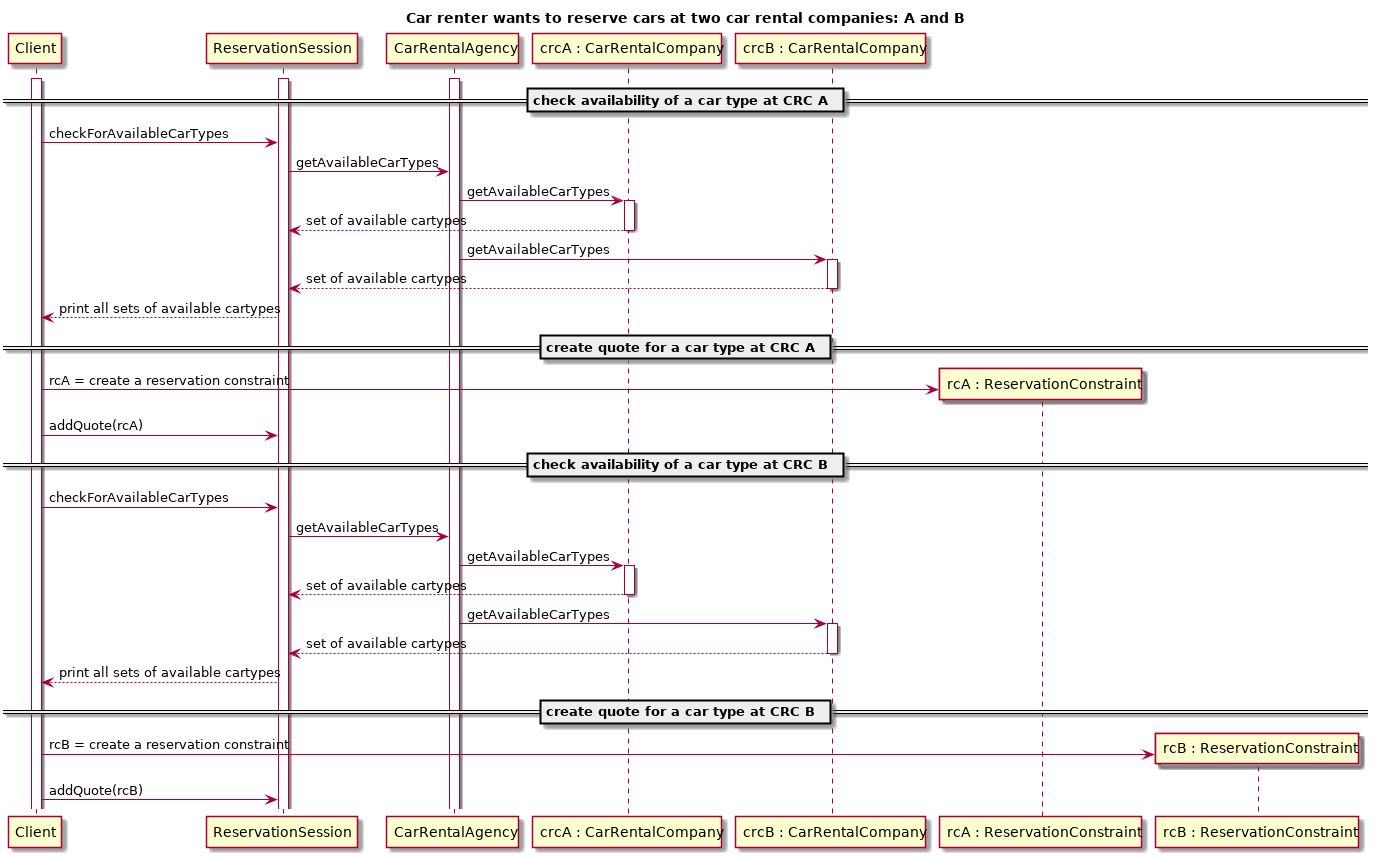

The diagram above was rendered by PlantUML. Its source (embedded in the PNG):
@startuml
title Car renter wants to reserve cars at two car rental companies: A and B

participant Client
participant ReservationSession
participant CarRentalAgency
participant "crcA : CarRentalCompany" as CarRentalCompanyA
participant "crcB : CarRentalCompany" as CarRentalCompanyB
participant "rcA : ReservationConstraint" as RCA
participant "rcB : ReservationConstraint" as RCB

activate Client
activate ReservationSession
activate CarRentalAgency

== check availability of a car type at CRC A ==
' cartype at company A
Client->ReservationSession: checkForAvailableCarTypes
ReservationSession->CarRentalAgency : getAvailableCarTypes

CarRentalAgency->CarRentalCompanyA : getAvailableCarTypes
activate CarRentalCompanyA
CarRentalCompanyA-->ReservationSession : set of available cartypes
deactivate CarRentalCompanyA
CarRentalAgency->CarRentalCompanyB : getAvailableCarTypes
activate CarRentalCompanyB
CarRentalCompanyB-->ReservationSession : set of available cartypes
deactivate CarRentalCompanyB
ReservationSession-->Client : print all sets of available cartypes

== create quote for a car type at CRC A ==
' TODO eerst ReservationConstraint aanmaken
Client->RCA **: rcA = create a reservation constraint
Client->ReservationSession: addQuote(rcA) 

== check availability of a car type at CRC B ==
' cartype at company B
Client->ReservationSession: checkForAvailableCarTypes

ReservationSession->CarRentalAgency : getAvailableCarTypes 

CarRentalAgency->CarRentalCompanyA : getAvailableCarTypes
activate CarRentalCompanyA
CarRentalCompanyA-->ReservationSession : set of available cartypes
deactivate CarRentalCompanyA
CarRentalAgency->CarRentalCompanyB : getAvailableCarTypes
activate CarRentalCompanyB
CarRentalCompanyB-->ReservationSession : set of available cartypes
deactivate CarRentalCompanyB
ReservationSession-->Client : print all sets of available cartypes

== create quote for a car type at CRC B ==
Client->RCB **: rcB = create a reservation constraint
Client->ReservationSession: addQuote(rcB) 


@enduml